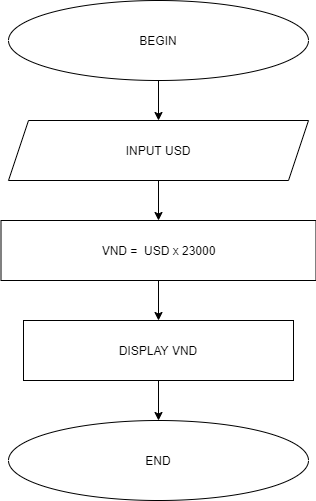

The diagram above was exported from draw.io. Its source (the exported page's mxGraphModel, read from the mxfile embedded in the PNG):
<mxGraphModel dx="1038" dy="545" grid="1" gridSize="10" guides="1" tooltips="1" connect="1" arrows="1" fold="1" page="1" pageScale="1" pageWidth="850" pageHeight="1100" math="0" shadow="0">
  <root>
    <mxCell id="0" />
    <mxCell id="1" parent="0" />
    <mxCell id="oomWuZAaOiV1muq5oS1_-6" style="edgeStyle=orthogonalEdgeStyle;rounded=0;orthogonalLoop=1;jettySize=auto;html=1;entryX=0.5;entryY=0;entryDx=0;entryDy=0;" edge="1" parent="1" source="oomWuZAaOiV1muq5oS1_-1" target="oomWuZAaOiV1muq5oS1_-3">
      <mxGeometry relative="1" as="geometry" />
    </mxCell>
    <mxCell id="oomWuZAaOiV1muq5oS1_-1" value="BEGIN" style="ellipse;whiteSpace=wrap;html=1;" vertex="1" parent="1">
      <mxGeometry x="270" y="30" width="300" height="80" as="geometry" />
    </mxCell>
    <mxCell id="oomWuZAaOiV1muq5oS1_-2" value="END" style="ellipse;whiteSpace=wrap;html=1;" vertex="1" parent="1">
      <mxGeometry x="270" y="450" width="300" height="80" as="geometry" />
    </mxCell>
    <mxCell id="oomWuZAaOiV1muq5oS1_-7" value="" style="edgeStyle=orthogonalEdgeStyle;rounded=0;orthogonalLoop=1;jettySize=auto;html=1;" edge="1" parent="1" source="oomWuZAaOiV1muq5oS1_-3" target="oomWuZAaOiV1muq5oS1_-4">
      <mxGeometry relative="1" as="geometry" />
    </mxCell>
    <mxCell id="oomWuZAaOiV1muq5oS1_-3" value="INPUT USD" style="shape=parallelogram;perimeter=parallelogramPerimeter;whiteSpace=wrap;html=1;fixedSize=1;" vertex="1" parent="1">
      <mxGeometry x="270" y="150" width="300" height="60" as="geometry" />
    </mxCell>
    <mxCell id="oomWuZAaOiV1muq5oS1_-8" value="" style="edgeStyle=orthogonalEdgeStyle;rounded=0;orthogonalLoop=1;jettySize=auto;html=1;" edge="1" parent="1" source="oomWuZAaOiV1muq5oS1_-4" target="oomWuZAaOiV1muq5oS1_-5">
      <mxGeometry relative="1" as="geometry" />
    </mxCell>
    <mxCell id="oomWuZAaOiV1muq5oS1_-4" value="VND =&amp;nbsp; USD x 23000" style="rounded=0;whiteSpace=wrap;html=1;" vertex="1" parent="1">
      <mxGeometry x="262.5" y="250" width="315" height="60" as="geometry" />
    </mxCell>
    <mxCell id="oomWuZAaOiV1muq5oS1_-9" value="" style="edgeStyle=orthogonalEdgeStyle;rounded=0;orthogonalLoop=1;jettySize=auto;html=1;" edge="1" parent="1" source="oomWuZAaOiV1muq5oS1_-5" target="oomWuZAaOiV1muq5oS1_-2">
      <mxGeometry relative="1" as="geometry" />
    </mxCell>
    <mxCell id="oomWuZAaOiV1muq5oS1_-5" value="DISPLAY VND" style="rounded=0;whiteSpace=wrap;html=1;" vertex="1" parent="1">
      <mxGeometry x="285" y="350" width="270" height="60" as="geometry" />
    </mxCell>
  </root>
</mxGraphModel>